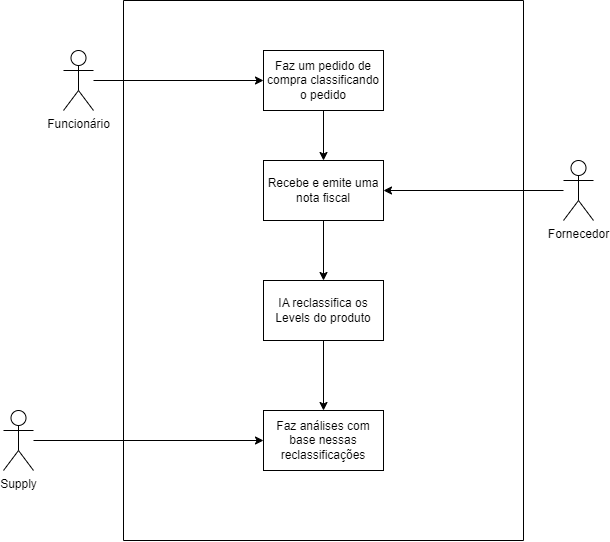

The diagram above was exported from draw.io. Its source (the exported page's mxGraphModel, read from the mxfile embedded in the PNG):
<mxGraphModel dx="1477" dy="606" grid="1" gridSize="10" guides="1" tooltips="1" connect="1" arrows="1" fold="1" page="1" pageScale="1" pageWidth="827" pageHeight="1169" math="0" shadow="0">
  <root>
    <mxCell id="0" />
    <mxCell id="1" parent="0" />
    <mxCell id="qeOsGg7i8qm3g5wL5jiB-4" value="" style="swimlane;startSize=0;" parent="1" vertex="1">
      <mxGeometry x="210" y="150" width="400" height="540" as="geometry" />
    </mxCell>
    <mxCell id="qeOsGg7i8qm3g5wL5jiB-9" style="edgeStyle=orthogonalEdgeStyle;rounded=0;orthogonalLoop=1;jettySize=auto;html=1;exitX=0.5;exitY=1;exitDx=0;exitDy=0;entryX=0.5;entryY=0;entryDx=0;entryDy=0;" parent="qeOsGg7i8qm3g5wL5jiB-4" source="qeOsGg7i8qm3g5wL5jiB-6" target="qeOsGg7i8qm3g5wL5jiB-8" edge="1">
      <mxGeometry relative="1" as="geometry" />
    </mxCell>
    <mxCell id="qeOsGg7i8qm3g5wL5jiB-6" value="Faz um pedido de compra classificando o pedido" style="rounded=0;whiteSpace=wrap;html=1;" parent="qeOsGg7i8qm3g5wL5jiB-4" vertex="1">
      <mxGeometry x="140" y="50" width="120" height="60" as="geometry" />
    </mxCell>
    <mxCell id="qeOsGg7i8qm3g5wL5jiB-11" style="edgeStyle=orthogonalEdgeStyle;rounded=0;orthogonalLoop=1;jettySize=auto;html=1;entryX=0.5;entryY=0;entryDx=0;entryDy=0;" parent="qeOsGg7i8qm3g5wL5jiB-4" source="qeOsGg7i8qm3g5wL5jiB-8" target="qeOsGg7i8qm3g5wL5jiB-10" edge="1">
      <mxGeometry relative="1" as="geometry" />
    </mxCell>
    <mxCell id="qeOsGg7i8qm3g5wL5jiB-8" value="Recebe e emite uma nota fiscal" style="rounded=0;whiteSpace=wrap;html=1;" parent="qeOsGg7i8qm3g5wL5jiB-4" vertex="1">
      <mxGeometry x="140" y="160" width="120" height="60" as="geometry" />
    </mxCell>
    <mxCell id="pQ6cjMHaXSErX50E1gis-3" style="edgeStyle=orthogonalEdgeStyle;rounded=0;orthogonalLoop=1;jettySize=auto;html=1;entryX=0.5;entryY=0;entryDx=0;entryDy=0;" parent="qeOsGg7i8qm3g5wL5jiB-4" source="qeOsGg7i8qm3g5wL5jiB-10" target="pQ6cjMHaXSErX50E1gis-2" edge="1">
      <mxGeometry relative="1" as="geometry" />
    </mxCell>
    <mxCell id="qeOsGg7i8qm3g5wL5jiB-10" value="IA reclassifica os Levels do produto" style="rounded=0;whiteSpace=wrap;html=1;" parent="qeOsGg7i8qm3g5wL5jiB-4" vertex="1">
      <mxGeometry x="140" y="280" width="120" height="60" as="geometry" />
    </mxCell>
    <mxCell id="pQ6cjMHaXSErX50E1gis-2" value="Faz análises com base nessas reclassificações" style="rounded=0;whiteSpace=wrap;html=1;" parent="qeOsGg7i8qm3g5wL5jiB-4" vertex="1">
      <mxGeometry x="140" y="410" width="120" height="60" as="geometry" />
    </mxCell>
    <mxCell id="qeOsGg7i8qm3g5wL5jiB-13" style="edgeStyle=orthogonalEdgeStyle;rounded=0;orthogonalLoop=1;jettySize=auto;html=1;entryX=0;entryY=0.5;entryDx=0;entryDy=0;" parent="1" source="qeOsGg7i8qm3g5wL5jiB-5" target="qeOsGg7i8qm3g5wL5jiB-6" edge="1">
      <mxGeometry relative="1" as="geometry" />
    </mxCell>
    <mxCell id="qeOsGg7i8qm3g5wL5jiB-5" value="Funcionário" style="shape=umlActor;verticalLabelPosition=bottom;verticalAlign=top;html=1;outlineConnect=0;" parent="1" vertex="1">
      <mxGeometry x="150" y="200" width="30" height="60" as="geometry" />
    </mxCell>
    <mxCell id="qeOsGg7i8qm3g5wL5jiB-15" style="edgeStyle=orthogonalEdgeStyle;rounded=0;orthogonalLoop=1;jettySize=auto;html=1;" parent="1" source="qeOsGg7i8qm3g5wL5jiB-14" target="qeOsGg7i8qm3g5wL5jiB-8" edge="1">
      <mxGeometry relative="1" as="geometry" />
    </mxCell>
    <mxCell id="qeOsGg7i8qm3g5wL5jiB-14" value="Fornecedor" style="shape=umlActor;verticalLabelPosition=bottom;verticalAlign=top;html=1;outlineConnect=0;" parent="1" vertex="1">
      <mxGeometry x="650" y="310" width="30" height="60" as="geometry" />
    </mxCell>
    <mxCell id="pQ6cjMHaXSErX50E1gis-9" style="edgeStyle=orthogonalEdgeStyle;rounded=0;orthogonalLoop=1;jettySize=auto;html=1;entryX=0;entryY=0.5;entryDx=0;entryDy=0;" parent="1" source="pQ6cjMHaXSErX50E1gis-4" target="pQ6cjMHaXSErX50E1gis-2" edge="1">
      <mxGeometry relative="1" as="geometry" />
    </mxCell>
    <mxCell id="pQ6cjMHaXSErX50E1gis-4" value="Supply&lt;br&gt;" style="shape=umlActor;verticalLabelPosition=bottom;verticalAlign=top;html=1;outlineConnect=0;" parent="1" vertex="1">
      <mxGeometry x="90" y="560" width="30" height="60" as="geometry" />
    </mxCell>
  </root>
</mxGraphModel>